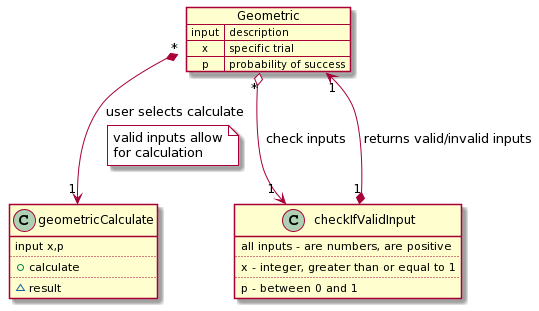

The diagram above was rendered by PlantUML. Its source (embedded in the PNG):
@startuml
class geometricCalculate {
 input x,p
 ..
 +calculate
 ..
 ~result
}
map Geometric {
 input => description
 x => specific trial
 p => probability of success
}
class checkIfValidInput {
 all inputs - are numbers, are positive
 ..
 x - integer, greater than or equal to 1
 ..
 p - between 0 and 1
}
Geometric "*" o--> "1" checkIfValidInput: "check inputs"
checkIfValidInput "1" *--> "1" Geometric: "returns valid/invalid inputs"
Geometric "*" *--> "1" geometricCalculate: "user selects calculate"
note on link #white
valid inputs allow
for calculation
end note
@enduml